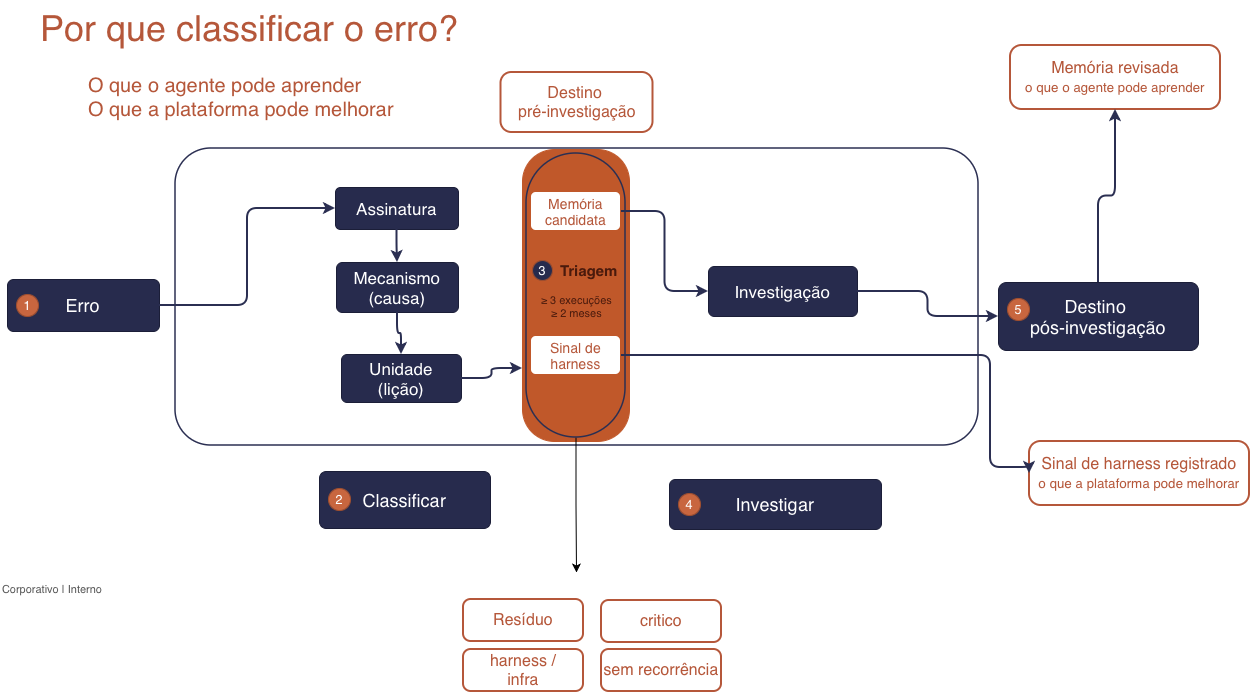

The diagram above was exported from draw.io. Its source (the exported page's mxGraphModel, read from the mxfile embedded in the PNG):
<mxGraphModel dx="1414" dy="822" grid="0" gridSize="10" guides="1" tooltips="1" connect="1" arrows="1" fold="1" page="0" pageScale="1" pageWidth="850" pageHeight="1100" math="0" shadow="0" adaptiveColors="none">
  <root>
    <mxCell id="0" />
    <mxCell id="1" parent="0" />
    <mxCell id="title" parent="1" style="text;html=1;verticalAlign=middle;fontColor=#B5573A;align=left;fontSize=36;" value="Por que classificar o erro?" vertex="1">
      <mxGeometry height="56" width="600" x="58" y="105" as="geometry" />
    </mxCell>
    <mxCell id="sub" parent="1" style="text;html=1;verticalAlign=middle;fontColor=#B5573A;align=left;verticalAlign=top;fontSize=20;" value="O que o agente pode aprender&lt;br&gt;O que a plataforma pode melhorar" vertex="1">
      <mxGeometry height="60" width="520" x="106" y="172" as="geometry" />
    </mxCell>
    <mxCell id="mc" parent="1" style="rounded=1;arcSize=18;whiteSpace=wrap;html=1;fillColor=#FFFFFF;strokeColor=#B5573A;strokeWidth=2;fontColor=#B5573A;fontSize=16;" value="Memória revisada&lt;br&gt;&lt;small&gt;o que o agente pode aprender&lt;/small&gt;" vertex="1">
      <mxGeometry height="64" width="210" x="1030" y="150" as="geometry" />
    </mxCell>
    <mxCell id="box" parent="1" style="rounded=1;arcSize=12;whiteSpace=wrap;html=1;fillColor=none;strokeColor=#2B2F52;strokeWidth=1.5;" value="" vertex="1">
      <mxGeometry height="297" width="803" x="195" y="253" as="geometry" />
    </mxCell>
    <mxCell id="pill" parent="1" style="rounded=1;arcSize=30;whiteSpace=wrap;html=1;fillColor=#C0582A;strokeColor=#C0582A;" value="" vertex="1">
      <mxGeometry height="292" width="107" x="542" y="254" as="geometry" />
    </mxCell>
    <mxCell id="-Uz0JRNtzF9LdV8iGFef-9" edge="1" parent="1" source="pill2" style="edgeStyle=orthogonalEdgeStyle;rounded=0;orthogonalLoop=1;jettySize=auto;html=1;exitX=0.5;exitY=1;exitDx=0;exitDy=0;defaultLabelBackgroundColor=page;">
      <mxGeometry relative="1" as="geometry">
        <mxPoint x="596" y="677" as="targetPoint" />
      </mxGeometry>
    </mxCell>
    <mxCell id="pill2" parent="1" style="rounded=1;arcSize=50;whiteSpace=wrap;html=1;fillColor=none;strokeColor=#2B2F52;strokeWidth=1.5;" value="" vertex="1">
      <mxGeometry height="284" width="99" x="546" y="258" as="geometry" />
    </mxCell>
    <mxCell id="pm" parent="1" style="rounded=1;arcSize=14;whiteSpace=wrap;html=1;fontSize=14;fillColor=#FFFFFF;strokeColor=#C0582A;strokeWidth=2;fontColor=#B5573A;" value="Memória candidata" vertex="1">
      <mxGeometry height="40" width="91" x="550" y="296" as="geometry" />
    </mxCell>
    <mxCell id="pt" parent="1" style="text;html=1;align=left;verticalAlign=middle;fontSize=15;fontStyle=1;fontColor=#4A1A0C;" value="Triagem" vertex="1">
      <mxGeometry height="22" width="66" x="578" y="364" as="geometry" />
    </mxCell>
    <mxCell id="ptc" parent="1" style="ellipse;whiteSpace=wrap;html=1;fontSize=13;fillColor=light-dark(#272B4D,#C2C6E3);strokeColor=#A04E2D;fontColor=#FFFFFF;" value="3" vertex="1">
      <mxGeometry height="20" width="20" x="552" y="365" as="geometry" />
    </mxCell>
    <mxCell id="pr" parent="1" style="text;html=1;align=center;verticalAlign=top;fontSize=11;fontColor=#4A1A0C;" value="≥ 3 execuções&lt;br&gt;≥ 2 meses" vertex="1">
      <mxGeometry height="34" width="99" x="546" y="392" as="geometry" />
    </mxCell>
    <mxCell id="ph" parent="1" style="rounded=1;arcSize=14;whiteSpace=wrap;html=1;fontSize=14;fillColor=#FFFFFF;strokeColor=#C0582A;strokeWidth=2;fontColor=#B5573A;" value="Sinal de harness" vertex="1">
      <mxGeometry height="40" width="91" x="550" y="440" as="geometry" />
    </mxCell>
    <mxCell id="a1" parent="1" style="rounded=1;arcSize=12;whiteSpace=wrap;html=1;fillColor=#272B4D;strokeColor=#1B1E38;fontColor=#FFFFFF;fontSize=17;" value="Assinatura" vertex="1">
      <mxGeometry height="42" width="123" x="355" y="292" as="geometry" />
    </mxCell>
    <mxCell id="a2" parent="1" style="rounded=1;arcSize=12;whiteSpace=wrap;html=1;fillColor=#272B4D;strokeColor=#1B1E38;fontColor=#FFFFFF;fontSize=17;" value="Mecanismo&lt;br&gt;(causa)" vertex="1">
      <mxGeometry height="50" width="122" x="356" y="367" as="geometry" />
    </mxCell>
    <mxCell id="a3" parent="1" style="rounded=1;arcSize=12;whiteSpace=wrap;html=1;fillColor=#272B4D;strokeColor=#1B1E38;fontColor=#FFFFFF;fontSize=17;" value="Unidade&lt;br&gt;(lição)" vertex="1">
      <mxGeometry height="48" width="120" x="361" y="459" as="geometry" />
    </mxCell>
    <mxCell id="inv" parent="1" style="rounded=1;arcSize=12;whiteSpace=wrap;html=1;fillColor=#272B4D;strokeColor=#1B1E38;fontColor=#FFFFFF;fontSize=17;" value="Investigação" vertex="1">
      <mxGeometry height="50" width="149" x="728" y="371" as="geometry" />
    </mxCell>
    <mxCell id="n1" parent="1" style="rounded=1;arcSize=12;whiteSpace=wrap;html=1;fillColor=#272B4D;strokeColor=#1B1E38;fontColor=#FFFFFF;fontSize=17;fontSize=18;" value="Erro" vertex="1">
      <mxGeometry height="52" width="152" x="27" y="384" as="geometry" />
    </mxCell>
    <mxCell id="n1c" parent="1" style="ellipse;whiteSpace=wrap;html=1;fontSize=13;fillColor=#C8663F;strokeColor=#A04E2D;fontColor=#FFFFFF;" value="1" vertex="1">
      <mxGeometry height="22" width="22" x="36" y="399" as="geometry" />
    </mxCell>
    <mxCell id="n2" parent="1" style="rounded=1;arcSize=12;whiteSpace=wrap;html=1;fillColor=#272B4D;strokeColor=#1B1E38;fontColor=#FFFFFF;fontSize=17;fontSize=18;" value="Classificar" vertex="1">
      <mxGeometry height="57" width="171" x="339" y="576" as="geometry" />
    </mxCell>
    <mxCell id="n2c" parent="1" style="ellipse;whiteSpace=wrap;html=1;fontSize=13;fillColor=#C8663F;strokeColor=#A04E2D;fontColor=#FFFFFF;" value="2" vertex="1">
      <mxGeometry height="22" width="22" x="348" y="593" as="geometry" />
    </mxCell>
    <mxCell id="n3" parent="1" style="rounded=1;arcSize=12;whiteSpace=wrap;html=1;fillColor=#272B4D;strokeColor=#1B1E38;fontColor=#FFFFFF;fontSize=17;fontSize=18;" value="Investigar" vertex="1">
      <mxGeometry height="50" width="212" x="689" y="584" as="geometry" />
    </mxCell>
    <mxCell id="n3c" parent="1" style="ellipse;whiteSpace=wrap;html=1;fontSize=13;fillColor=#C8663F;strokeColor=#A04E2D;fontColor=#FFFFFF;" value="4" vertex="1">
      <mxGeometry height="22" width="22" x="698" y="598" as="geometry" />
    </mxCell>
    <mxCell id="n4" parent="1" style="rounded=1;arcSize=12;whiteSpace=wrap;html=1;fillColor=#272B4D;strokeColor=#1B1E38;fontColor=#FFFFFF;fontSize=17;fontSize=18;" value="Destino&amp;nbsp;&lt;div&gt;pós-investigação&lt;/div&gt;" vertex="1">
      <mxGeometry height="68" width="200" x="1018" y="387" as="geometry" />
    </mxCell>
    <mxCell id="n4c" parent="1" style="ellipse;whiteSpace=wrap;html=1;fontSize=13;fillColor=#C8663F;strokeColor=#A04E2D;fontColor=#FFFFFF;" value="5" vertex="1">
      <mxGeometry height="22" width="22" x="1027" y="403" as="geometry" />
    </mxCell>
    <mxCell id="sh" parent="1" style="rounded=1;arcSize=18;whiteSpace=wrap;html=1;fillColor=#FFFFFF;strokeColor=#B5573A;strokeWidth=2;fontColor=#B5573A;fontSize=16;" value="Sinal de harness registrado&lt;br&gt;&lt;small&gt;o que a plataforma pode melhorar&lt;/small&gt;" vertex="1">
      <mxGeometry height="64" width="220" x="1049" y="546" as="geometry" />
    </mxCell>
    <mxCell id="foot" parent="1" style="text;html=1;align=left;verticalAlign=middle;fontSize=11;fontColor=#555555;" value="Corporativo | Interno" vertex="1">
      <mxGeometry height="20" width="200" x="20" y="684" as="geometry" />
    </mxCell>
    <mxCell id="e1" edge="1" parent="1" source="n1" style="edgeStyle=orthogonalEdgeStyle;rounded=1;html=1;strokeColor=#2B2F52;strokeWidth=2;exitX=1;exitY=0.5;entryX=0;entryY=0.5;" target="a1" value="">
      <mxGeometry relative="1" as="geometry" />
    </mxCell>
    <mxCell id="e2" edge="1" parent="1" source="a1" style="edgeStyle=orthogonalEdgeStyle;rounded=1;html=1;strokeColor=#2B2F52;strokeWidth=2;" target="a2" value="">
      <mxGeometry relative="1" as="geometry" />
    </mxCell>
    <mxCell id="e3" edge="1" parent="1" source="a2" style="edgeStyle=orthogonalEdgeStyle;rounded=1;html=1;strokeColor=#2B2F52;strokeWidth=2;" target="a3" value="">
      <mxGeometry relative="1" as="geometry" />
    </mxCell>
    <mxCell id="e4" edge="1" parent="1" source="a3" style="edgeStyle=orthogonalEdgeStyle;rounded=1;html=1;strokeColor=#2B2F52;strokeWidth=2;exitX=1;exitY=0.5;entryX=0;entryY=0.75;" target="pill" value="">
      <mxGeometry relative="1" as="geometry" />
    </mxCell>
    <mxCell id="e5" edge="1" parent="1" source="pm" style="edgeStyle=orthogonalEdgeStyle;rounded=1;html=1;strokeColor=#2B2F52;strokeWidth=2;exitX=1;exitY=0.5;entryX=0;entryY=0.5;" target="inv" value="">
      <mxGeometry relative="1" as="geometry" />
    </mxCell>
    <mxCell id="e6" edge="1" parent="1" source="inv" style="edgeStyle=orthogonalEdgeStyle;rounded=1;html=1;strokeColor=#2B2F52;strokeWidth=2;exitX=1;exitY=0.5;entryX=0;entryY=0.5;" target="n4" value="">
      <mxGeometry relative="1" as="geometry" />
    </mxCell>
    <mxCell id="e7" edge="1" parent="1" source="n4" style="edgeStyle=orthogonalEdgeStyle;rounded=1;html=1;strokeColor=#2B2F52;strokeWidth=2;exitX=0.5;exitY=0;entryX=0.5;entryY=1;" target="mc" value="">
      <mxGeometry relative="1" as="geometry" />
    </mxCell>
    <mxCell id="e8" edge="1" parent="1" source="ph" style="edgeStyle=orthogonalEdgeStyle;rounded=1;html=1;strokeColor=#2B2F52;strokeWidth=2;exitX=1;exitY=0.5;entryX=0;entryY=0.5;" target="sh" value="">
      <mxGeometry relative="1" as="geometry">
        <Array as="points">
          <mxPoint x="1010" y="460" />
          <mxPoint x="1010" y="572" />
        </Array>
      </mxGeometry>
    </mxCell>
    <mxCell id="-Uz0JRNtzF9LdV8iGFef-2" parent="1" style="rounded=1;arcSize=18;whiteSpace=wrap;html=1;fillColor=#FFFFFF;strokeColor=#B5573A;strokeWidth=2;fontColor=#B5573A;fontSize=16;" value="Destino&amp;nbsp;&lt;div&gt;pré-investigação&lt;/div&gt;" vertex="1">
      <mxGeometry height="60" width="152" x="520.5" y="177" as="geometry" />
    </mxCell>
    <mxCell id="-Uz0JRNtzF9LdV8iGFef-5" parent="1" style="rounded=1;arcSize=18;whiteSpace=wrap;html=1;fillColor=#FFFFFF;strokeColor=#B5573A;strokeWidth=2;fontColor=#B5573A;fontSize=16;" value="&lt;div&gt;&lt;br&gt;&lt;/div&gt;Resíduo&lt;br&gt;&lt;div&gt;&lt;br&gt;&lt;/div&gt;" vertex="1">
      <mxGeometry height="42" width="120" x="483" y="704" as="geometry" />
    </mxCell>
    <mxCell id="-Uz0JRNtzF9LdV8iGFef-6" parent="1" style="rounded=1;arcSize=18;whiteSpace=wrap;html=1;fillColor=#FFFFFF;strokeColor=#B5573A;strokeWidth=2;fontColor=#B5573A;fontSize=16;" value="&lt;div&gt;harness /&lt;/div&gt;&lt;div&gt;infra&lt;/div&gt;" vertex="1">
      <mxGeometry height="42" width="120" x="483" y="754" as="geometry" />
    </mxCell>
    <mxCell id="-Uz0JRNtzF9LdV8iGFef-7" parent="1" style="rounded=1;arcSize=18;whiteSpace=wrap;html=1;fillColor=#FFFFFF;strokeColor=#B5573A;strokeWidth=2;fontColor=#B5573A;fontSize=16;" value="&lt;div&gt;critico&lt;/div&gt;" vertex="1">
      <mxGeometry height="42" width="120" x="621" y="705" as="geometry" />
    </mxCell>
    <mxCell id="-Uz0JRNtzF9LdV8iGFef-8" parent="1" style="rounded=1;arcSize=18;whiteSpace=wrap;html=1;fillColor=#FFFFFF;strokeColor=#B5573A;strokeWidth=2;fontColor=#B5573A;fontSize=16;" value="&lt;div&gt;sem recorrência&lt;/div&gt;" vertex="1">
      <mxGeometry height="42" width="120" x="621" y="754" as="geometry" />
    </mxCell>
  </root>
</mxGraphModel>